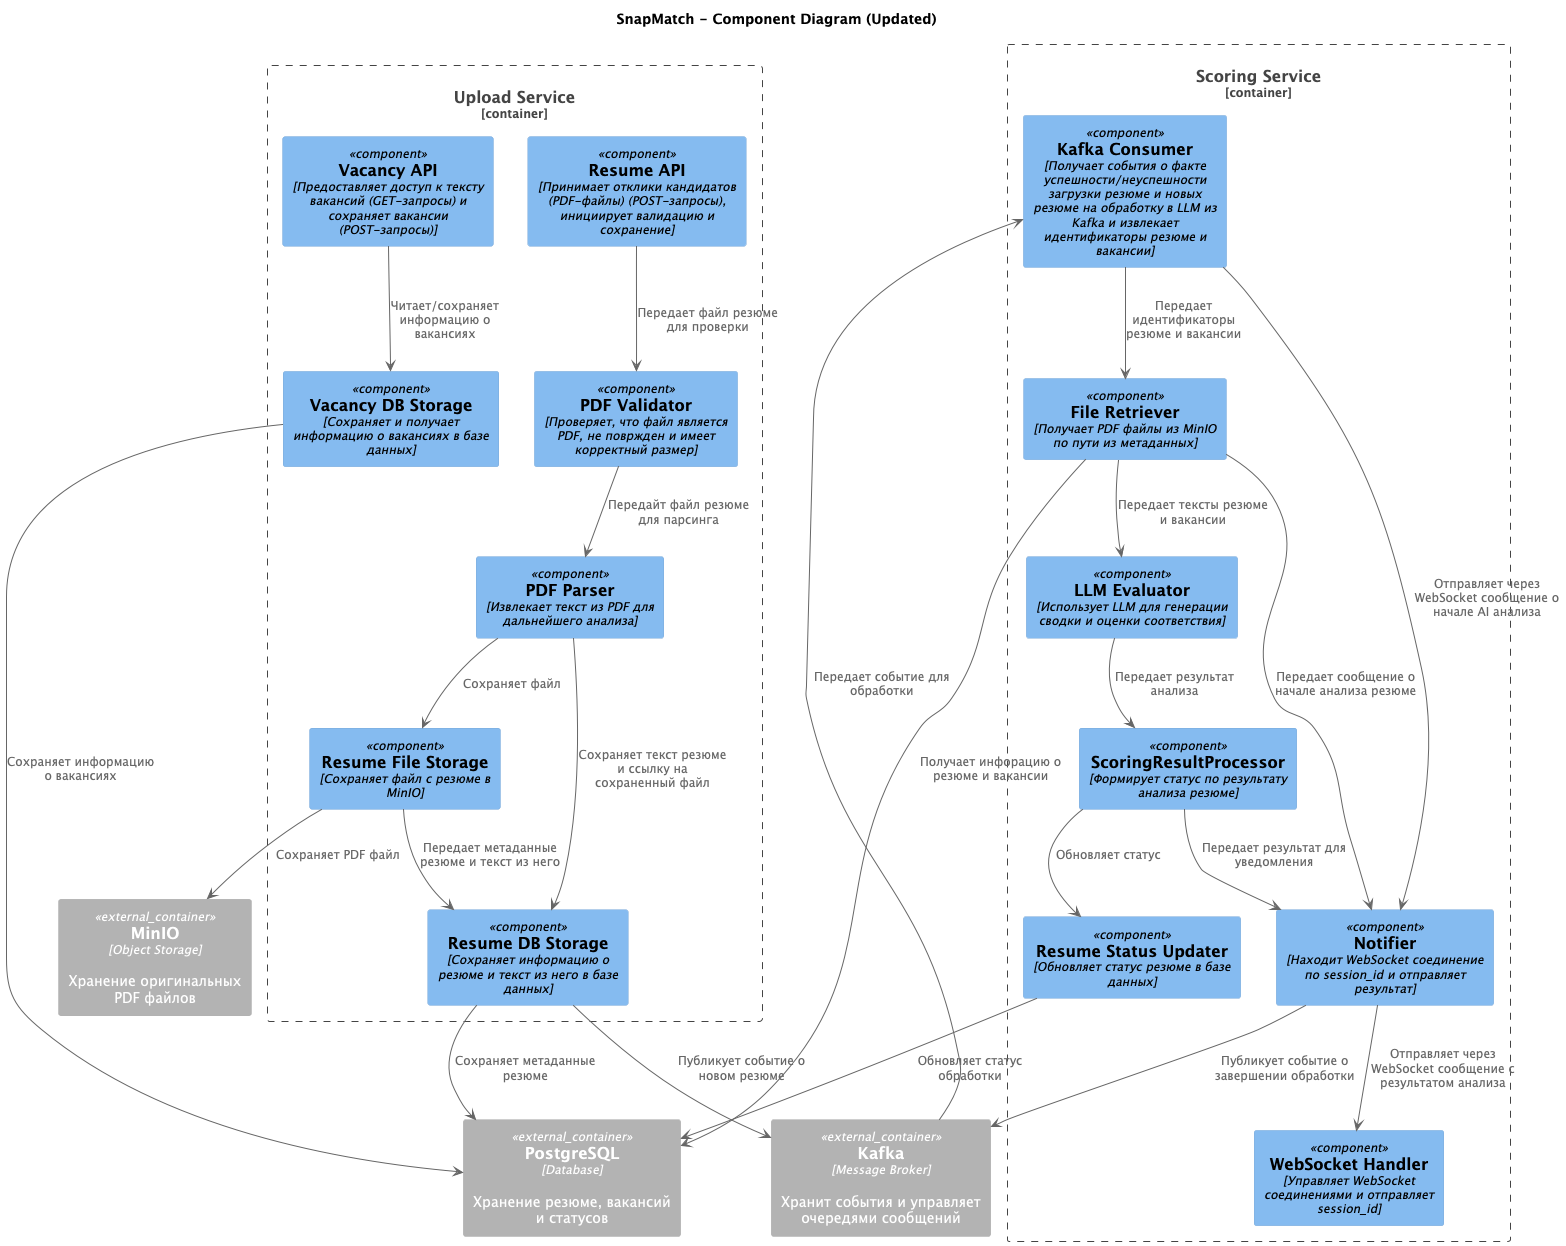

The diagram above was rendered by PlantUML. Its source (embedded in the PNG):
@startuml
!include https://raw.githubusercontent.com/plantuml-stdlib/C4-PlantUML/master/C4_Component.puml

title SnapMatch - Component Diagram (Updated)

' ================= Upload Service =================
Container_Boundary(upload_service, "Upload Service") {
    Component(resume_api, "Resume API", "Принимает отклики кандидатов (PDF-файлы) (POST-запросы), инициирует валидацию и сохранение")
    Component(vacancy_api, "Vacancy API", "Предоставляет доступ к тексту вакансий (GET-запросы) и сохраняет вакансии (POST-запросы)")
    Component(pdf_validator, "PDF Validator", "Проверяет, что файл является PDF, не повржден и имеет корректный размер")
    Component(pdf_parser, "PDF Parser", "Извлекает текст из PDF для дальнейшего анализа")
    Component(resume_file_storage, "Resume File Storage", "Сохраняет файл с резюме в MinIO")
    Component(resume_db_storage, "Resume DB Storage", "Сохраняет информацию о резюме и текст из него в базе данных")
    Component(vacancy_db_storage, "Vacancy DB Storage", "Сохраняет и получает информацию о вакансиях в базе данных")
}

resume_api --> pdf_validator : Передает файл резюме для проверки
pdf_validator --> pdf_parser: Передайт файл резюме для парсинга
pdf_parser --> resume_file_storage : Сохраняет файл
pdf_parser --> resume_db_storage : Сохраняет текст резюме и ссылку на сохраненный файл
resume_file_storage --> resume_db_storage : Передает метаданные резюме и текст из него
vacancy_api --> vacancy_db_storage : Читает/сохраняет информацию о вакансиях

' ================= Scoring Service =================
Container_Boundary(scoring, "Scoring Service") {
    Component(websocket_handler, "WebSocket Handler", "Управляет WebSocket соединениями и отправляет session_id")
    Component(kafka_consumer, "Kafka Consumer", "Получает события о факте успешности/неуспешности загрузки резюме и новых резюме на обработку в LLM из Kafka и извлекает идентификаторы резюме и вакансии")
    Component(db_vacancy_resume_getter, "File Retriever", "Получает PDF файлы из MinIO по пути из метаданных")
    Component(llm, "LLM Evaluator", "Использует LLM для генерации сводки и оценки соответствия")
    Component(scoring_result_processor, "ScoringResultProcessor", "Формирует статус по результату анализа резюме")
    Component(db_status_updater, "Resume Status Updater", "Обновляет статус резюме в базе данных")
    Component(notifier, "Notifier", "Находит WebSocket соединение по session_id и отправляет результат")
}

kafka_consumer --> notifier : Отправляет через WebSocket сообщение о начале AI анализа
kafka_consumer --> db_vacancy_resume_getter : Передает идентификаторы резюме и вакансии
db_vacancy_resume_getter --> notifier : Передает сообщение о начале анализа резюме
db_vacancy_resume_getter --> llm : Передает тексты резюме и вакансии
llm --> scoring_result_processor : Передает результат анализа
scoring_result_processor --> db_status_updater : Обновляет статус
scoring_result_processor --> notifier : Передает результат для уведомления
notifier --> websocket_handler : Отправляет через WebSocket сообщение с результатом анализа

' ================= Infrastructure =================
Container_Ext(kafka, "Kafka", "Message Broker", "Хранит события и управляет очередями сообщений")
Container_Ext(db, "PostgreSQL", "Database", "Хранение резюме, вакансий и статусов")
Container_Ext(minio, "MinIO", "Object Storage", "Хранение оригинальных PDF файлов")

' ================= Connections =================
vacancy_db_storage --> db : Сохраняет информацию о вакансиях
resume_db_storage --> db : Сохраняет метаданные резюме
db_status_updater --> db : Обновляет статус обработки
db_vacancy_resume_getter --> db : Получает инфорацию о резюме и вакансии

resume_file_storage --> minio : Сохраняет PDF файл
resume_db_storage --> kafka : Публикует событие о новом резюме
kafka --> kafka_consumer : Передает событие для обработки

notifier --> kafka : Публикует событие о завершении обработки

@enduml